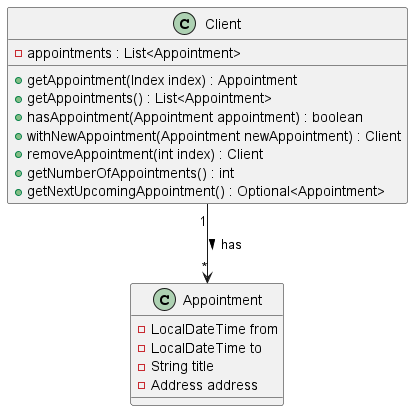

The diagram above was rendered by PlantUML. Its source (embedded in the PNG):
@startuml
class Client {
    - appointments : List<Appointment>

    + getAppointment(Index index) : Appointment
    + getAppointments() : List<Appointment> 
    + hasAppointment(Appointment appointment) : boolean
    + withNewAppointment(Appointment newAppointment) : Client
    + removeAppointment(int index) : Client
    + getNumberOfAppointments() : int
    + getNextUpcomingAppointment() : Optional<Appointment>
}

class Appointment {
    - LocalDateTime from
    - LocalDateTime to
    - String title
    - Address address
}


Client "1" --> "*" Appointment : has >
@enduml